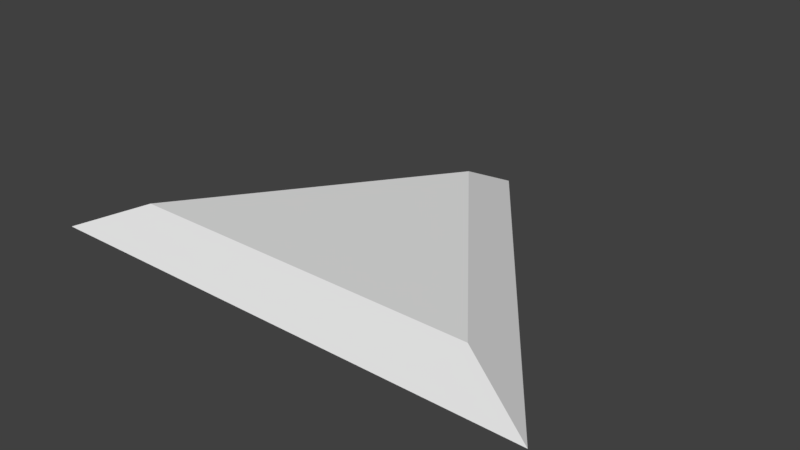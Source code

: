# Source: Arrow.blend  (saved by Blender 2.77.0; exported with 4.5.12 LTS)
import bpy
from mathutils import Matrix  # noqa: F401  (used for matrix-valued properties, if any)

bpy.ops.wm.read_factory_settings(use_empty=True)
scene = bpy.context.scene
scene.name = 'Scene'

# ---- collections
col_collection_1 = bpy.data.collections.new('Collection 1'); scene.collection.children.link(col_collection_1)

# ---- materials (node trees are filled in below, after node groups)
mat_arrowholomaterial = bpy.data.materials.new('ArrowHoloMaterial')
mat_arrowholomaterial.alpha_threshold = 0.0
mat_arrowholomaterial.use_transparent_shadow = False
mat_arrowholomaterial.roughness = 0.5

# ---- material node trees

# ---- world
world_world = bpy.data.worlds.new('World'); scene.world = world_world
world_world.color = (0.05088, 0.05088, 0.05088)
world_world.use_sun_shadow = False
world_world.sun_shadow_jitter_overblur = 0.0
world_world.cycles.sampling_method = 'MANUAL'

# ---- meshes
me_circle = bpy.data.meshes.new('Circle')
me_circle.from_pydata([(0.0, 1.0, -4.768e-07), (-0.866, -0.5, -4.768e-07), (0.866, -0.5, -4.768e-07), (-0.6038, -0.3486, 0.1514), (1.805e-08, 0.6973, 0.1514), (0.6038, -0.3486, 0.1514)], [], [(3, 5, 4), (3, 4, 0, 1), (5, 3, 1, 2), (4, 5, 2, 0)])
_uv = me_circle.uv_layers.new(name='UVMap')
_uv.uv.foreach_set('vector', [0.8991, 0.8486, 0.2018, 0.5, 0.8991, 0.1514, 0.8991, 0.8486, 0.8991, 0.1514, 1.0, 0.0, 1.0, 1.0, 0.2018, 0.5, 0.8991, 0.8486, 1.0, 1.0, 0.0, 0.5, 0.8991, 0.1514, 0.2018, 0.5, 0.0, 0.5, 1.0, 0.0])
me_circle.materials.append(mat_arrowholomaterial)
me_circle.use_remesh_preserve_volume = False
me_circle.use_remesh_preserve_attributes = False
me_circle.use_mirror_vertex_groups = False
me_circle.update()

# ---- objects
ob_circle = bpy.data.objects.new('Circle', me_circle)

# ---- transforms, parenting, visibility, modifiers, constraints
ob_circle.location = (0.0, -9.537e-07, 0.0)
ob_circle.scale = (2.205, 1.719, 1.719)
ob_circle.lineart.crease_threshold = 0.0

# ---- collection membership
col_collection_1.objects.link(ob_circle)

# ---- scene / render settings (as saved in the file)
scene.frame_start = 1; scene.frame_end = 250; scene.frame_set(1)
scene.render.engine = 'BLENDER_EEVEE_NEXT'
scene.render.resolution_percentage = 50
scene.render.dither_intensity = 0.0
scene.cycles.use_denoising = False
scene.cycles.samples = 128
scene.cycles.sampling_pattern = 'TABULATED_SOBOL'
scene.cycles.light_sampling_threshold = 0.0
scene.cycles.use_adaptive_sampling = False
scene.cycles.use_light_tree = False
scene.cycles.blur_glossy = 0.0
scene.cycles.sample_clamp_indirect = 0.0
scene.view_settings.view_transform = 'Standard'
bpy.context.view_layer.update()

# ---- added for rendering (the .blend has no active camera and no usable light): camera, sun
cam_auto = bpy.data.cameras.new('AutoCamera')
cam_auto.lens = 50.0
cam_auto.sensor_width = 36.0
cam_auto.clip_end = 1000.0
ob_auto_camera = bpy.data.objects.new('AutoCamera', cam_auto)
scene.collection.objects.link(ob_auto_camera)
ob_auto_camera.location = (4.26949, -4.69376, 3.54572)
ob_auto_camera.rotation_euler = (1.09748, -7.21219e-08, 0.694738)
scene.camera = ob_auto_camera
light_auto_sun = bpy.data.lights.new('AutoSun', 'SUN')
light_auto_sun.energy = 3.0
light_auto_sun.angle = 0.0523599
ob_auto_sun = bpy.data.objects.new('AutoSun', light_auto_sun)
scene.collection.objects.link(ob_auto_sun)
ob_auto_sun.rotation_euler = (0.872665, 0.174533, 0.523599)
bpy.context.view_layer.update()
